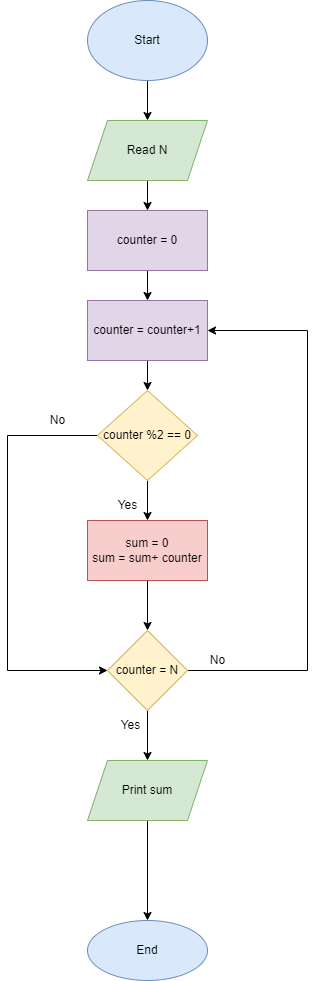

The diagram above was exported from draw.io. Its source (the exported page's mxGraphModel, read from the mxfile embedded in the PNG):
<mxGraphModel dx="868" dy="450" grid="1" gridSize="10" guides="1" tooltips="1" connect="1" arrows="1" fold="1" page="1" pageScale="1" pageWidth="827" pageHeight="1169" math="0" shadow="0">
  <root>
    <mxCell id="0" />
    <mxCell id="1" parent="0" />
    <mxCell id="eJ9v9eVY5C05azrAY5wt-1" value="" style="edgeStyle=orthogonalEdgeStyle;rounded=0;orthogonalLoop=1;jettySize=auto;html=1;" edge="1" parent="1" source="eJ9v9eVY5C05azrAY5wt-2" target="eJ9v9eVY5C05azrAY5wt-4">
      <mxGeometry relative="1" as="geometry" />
    </mxCell>
    <mxCell id="eJ9v9eVY5C05azrAY5wt-2" value="Start" style="ellipse;whiteSpace=wrap;html=1;fillColor=#dae8fc;strokeColor=#6c8ebf;" vertex="1" parent="1">
      <mxGeometry x="350" y="30" width="120" height="80" as="geometry" />
    </mxCell>
    <mxCell id="eJ9v9eVY5C05azrAY5wt-3" value="" style="edgeStyle=orthogonalEdgeStyle;rounded=0;orthogonalLoop=1;jettySize=auto;html=1;" edge="1" parent="1" source="eJ9v9eVY5C05azrAY5wt-4" target="eJ9v9eVY5C05azrAY5wt-6">
      <mxGeometry relative="1" as="geometry" />
    </mxCell>
    <mxCell id="eJ9v9eVY5C05azrAY5wt-4" value="Read N" style="shape=parallelogram;perimeter=parallelogramPerimeter;whiteSpace=wrap;html=1;fixedSize=1;fillColor=#d5e8d4;strokeColor=#82b366;" vertex="1" parent="1">
      <mxGeometry x="350" y="150" width="120" height="60" as="geometry" />
    </mxCell>
    <mxCell id="eJ9v9eVY5C05azrAY5wt-5" value="" style="edgeStyle=orthogonalEdgeStyle;rounded=0;orthogonalLoop=1;jettySize=auto;html=1;" edge="1" parent="1" source="eJ9v9eVY5C05azrAY5wt-6" target="eJ9v9eVY5C05azrAY5wt-8">
      <mxGeometry relative="1" as="geometry" />
    </mxCell>
    <mxCell id="eJ9v9eVY5C05azrAY5wt-6" value="counter = 0" style="rounded=0;whiteSpace=wrap;html=1;fillColor=#e1d5e7;strokeColor=#9673a6;" vertex="1" parent="1">
      <mxGeometry x="350" y="240" width="120" height="60" as="geometry" />
    </mxCell>
    <mxCell id="eJ9v9eVY5C05azrAY5wt-7" value="" style="edgeStyle=orthogonalEdgeStyle;rounded=0;orthogonalLoop=1;jettySize=auto;html=1;" edge="1" parent="1" source="eJ9v9eVY5C05azrAY5wt-8" target="eJ9v9eVY5C05azrAY5wt-11">
      <mxGeometry relative="1" as="geometry" />
    </mxCell>
    <mxCell id="eJ9v9eVY5C05azrAY5wt-8" value="counter = counter+1" style="whiteSpace=wrap;html=1;rounded=0;fillColor=#e1d5e7;strokeColor=#9673a6;" vertex="1" parent="1">
      <mxGeometry x="350" y="330" width="120" height="60" as="geometry" />
    </mxCell>
    <mxCell id="eJ9v9eVY5C05azrAY5wt-9" value="" style="edgeStyle=orthogonalEdgeStyle;rounded=0;orthogonalLoop=1;jettySize=auto;html=1;" edge="1" parent="1" source="eJ9v9eVY5C05azrAY5wt-11" target="eJ9v9eVY5C05azrAY5wt-13">
      <mxGeometry relative="1" as="geometry" />
    </mxCell>
    <mxCell id="eJ9v9eVY5C05azrAY5wt-10" style="edgeStyle=orthogonalEdgeStyle;rounded=0;orthogonalLoop=1;jettySize=auto;html=1;entryX=0;entryY=0.5;entryDx=0;entryDy=0;" edge="1" parent="1" source="eJ9v9eVY5C05azrAY5wt-11" target="eJ9v9eVY5C05azrAY5wt-16">
      <mxGeometry relative="1" as="geometry">
        <mxPoint x="170" y="710" as="targetPoint" />
        <Array as="points">
          <mxPoint x="270" y="465" />
          <mxPoint x="270" y="700" />
        </Array>
      </mxGeometry>
    </mxCell>
    <mxCell id="eJ9v9eVY5C05azrAY5wt-11" value="counter %2 == 0" style="rhombus;whiteSpace=wrap;html=1;rounded=0;fillColor=#fff2cc;strokeColor=#d6b656;" vertex="1" parent="1">
      <mxGeometry x="360" y="420" width="100" height="90" as="geometry" />
    </mxCell>
    <mxCell id="eJ9v9eVY5C05azrAY5wt-12" value="" style="edgeStyle=orthogonalEdgeStyle;rounded=0;orthogonalLoop=1;jettySize=auto;html=1;" edge="1" parent="1" source="eJ9v9eVY5C05azrAY5wt-13" target="eJ9v9eVY5C05azrAY5wt-16">
      <mxGeometry relative="1" as="geometry" />
    </mxCell>
    <mxCell id="eJ9v9eVY5C05azrAY5wt-13" value="sum = 0&lt;br&gt;sum = sum+ counter" style="rounded=0;whiteSpace=wrap;html=1;fillColor=#f8cecc;strokeColor=#b85450;" vertex="1" parent="1">
      <mxGeometry x="350" y="550" width="120" height="60" as="geometry" />
    </mxCell>
    <mxCell id="eJ9v9eVY5C05azrAY5wt-14" value="" style="edgeStyle=orthogonalEdgeStyle;rounded=0;orthogonalLoop=1;jettySize=auto;html=1;" edge="1" parent="1" source="eJ9v9eVY5C05azrAY5wt-16" target="eJ9v9eVY5C05azrAY5wt-18">
      <mxGeometry relative="1" as="geometry">
        <mxPoint x="410" y="980" as="targetPoint" />
      </mxGeometry>
    </mxCell>
    <mxCell id="eJ9v9eVY5C05azrAY5wt-15" style="edgeStyle=orthogonalEdgeStyle;rounded=0;orthogonalLoop=1;jettySize=auto;html=1;exitX=1;exitY=0.5;exitDx=0;exitDy=0;entryX=1;entryY=0.5;entryDx=0;entryDy=0;" edge="1" parent="1" source="eJ9v9eVY5C05azrAY5wt-16" target="eJ9v9eVY5C05azrAY5wt-8">
      <mxGeometry relative="1" as="geometry">
        <mxPoint x="610" y="450" as="targetPoint" />
        <Array as="points">
          <mxPoint x="570" y="700" />
          <mxPoint x="570" y="360" />
        </Array>
      </mxGeometry>
    </mxCell>
    <mxCell id="eJ9v9eVY5C05azrAY5wt-16" value="counter = N" style="rhombus;whiteSpace=wrap;html=1;rounded=0;fillColor=#fff2cc;strokeColor=#d6b656;" vertex="1" parent="1">
      <mxGeometry x="370" y="660" width="80" height="80" as="geometry" />
    </mxCell>
    <mxCell id="eJ9v9eVY5C05azrAY5wt-17" value="" style="edgeStyle=orthogonalEdgeStyle;rounded=0;orthogonalLoop=1;jettySize=auto;html=1;" edge="1" parent="1" source="eJ9v9eVY5C05azrAY5wt-18" target="eJ9v9eVY5C05azrAY5wt-19">
      <mxGeometry relative="1" as="geometry" />
    </mxCell>
    <mxCell id="eJ9v9eVY5C05azrAY5wt-18" value="Print sum" style="shape=parallelogram;perimeter=parallelogramPerimeter;whiteSpace=wrap;html=1;fixedSize=1;fillColor=#d5e8d4;strokeColor=#82b366;" vertex="1" parent="1">
      <mxGeometry x="350" y="790" width="120" height="60" as="geometry" />
    </mxCell>
    <mxCell id="eJ9v9eVY5C05azrAY5wt-19" value="End" style="ellipse;whiteSpace=wrap;html=1;fillColor=#dae8fc;strokeColor=#6c8ebf;" vertex="1" parent="1">
      <mxGeometry x="350" y="950" width="120" height="60" as="geometry" />
    </mxCell>
    <mxCell id="eJ9v9eVY5C05azrAY5wt-20" value="Yes" style="text;html=1;align=center;verticalAlign=middle;resizable=0;points=[];autosize=1;strokeColor=none;fillColor=none;" vertex="1" parent="1">
      <mxGeometry x="373" y="740" width="40" height="30" as="geometry" />
    </mxCell>
    <mxCell id="eJ9v9eVY5C05azrAY5wt-21" value="No" style="text;html=1;align=center;verticalAlign=middle;resizable=0;points=[];autosize=1;strokeColor=none;fillColor=none;" vertex="1" parent="1">
      <mxGeometry x="460" y="675" width="40" height="30" as="geometry" />
    </mxCell>
    <mxCell id="eJ9v9eVY5C05azrAY5wt-22" value="Yes" style="text;html=1;align=center;verticalAlign=middle;resizable=0;points=[];autosize=1;strokeColor=none;fillColor=none;" vertex="1" parent="1">
      <mxGeometry x="370" y="520" width="40" height="30" as="geometry" />
    </mxCell>
    <mxCell id="eJ9v9eVY5C05azrAY5wt-23" value="No" style="text;html=1;align=center;verticalAlign=middle;resizable=0;points=[];autosize=1;strokeColor=none;fillColor=none;" vertex="1" parent="1">
      <mxGeometry x="300" y="435" width="40" height="30" as="geometry" />
    </mxCell>
  </root>
</mxGraphModel>